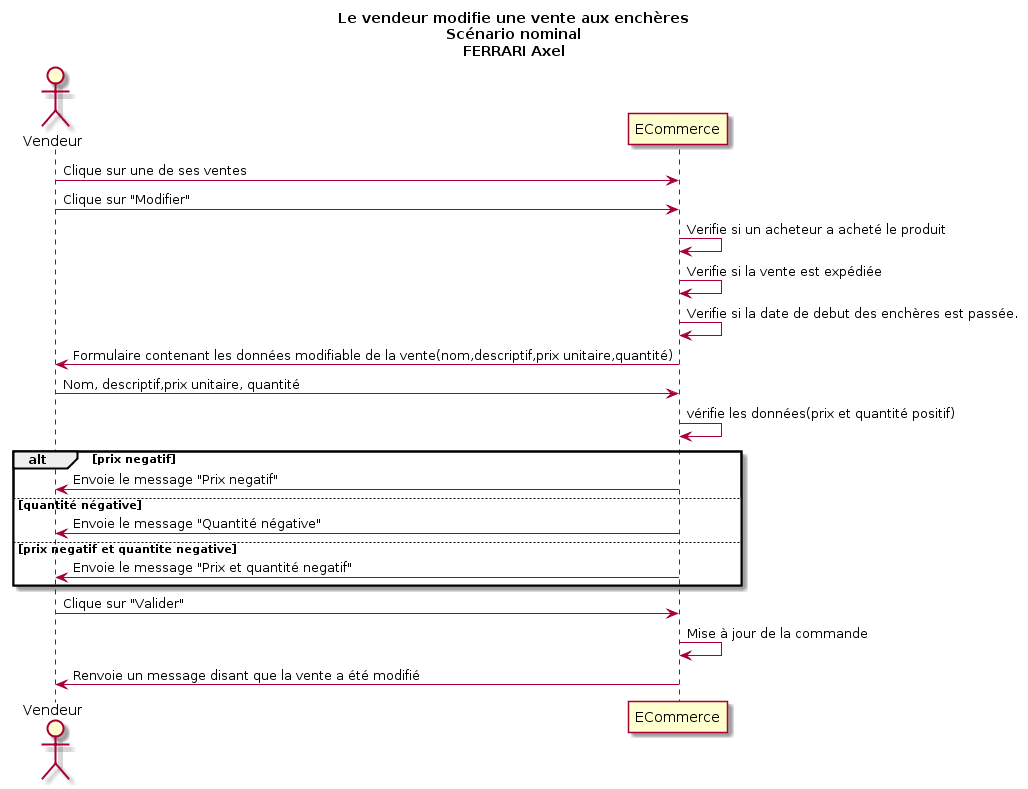

The diagram above was rendered by PlantUML. Its source (embedded in the PNG):
@startuml
Title Le vendeur modifie une vente aux enchères\nScénario nominal\nFERRARI Axel
Actor Vendeur as v
participant ECommerce as a

v -> a : Clique sur une de ses ventes
v -> a : Clique sur "Modifier"
a -> a : Verifie si un acheteur a acheté le produit
a -> a : Verifie si la vente est expédiée
a -> a : Verifie si la date de debut des enchères est passée.
v <- a : Formulaire contenant les données modifiable de la vente(nom,descriptif,prix unitaire,quantité)
v -> a : Nom, descriptif,prix unitaire, quantité

a -> a : vérifie les données(prix et quantité positif)
alt prix negatif 
	v <- a : Envoie le message "Prix negatif"
else quantité négative
	v <- a : Envoie le message "Quantité négative"
else prix negatif et quantite negative
	v <- a : Envoie le message "Prix et quantité negatif"
end 
v -> a : Clique sur "Valider"
a -> a : Mise à jour de la commande 
v <- a : Renvoie un message disant que la vente a été modifié
@enduml